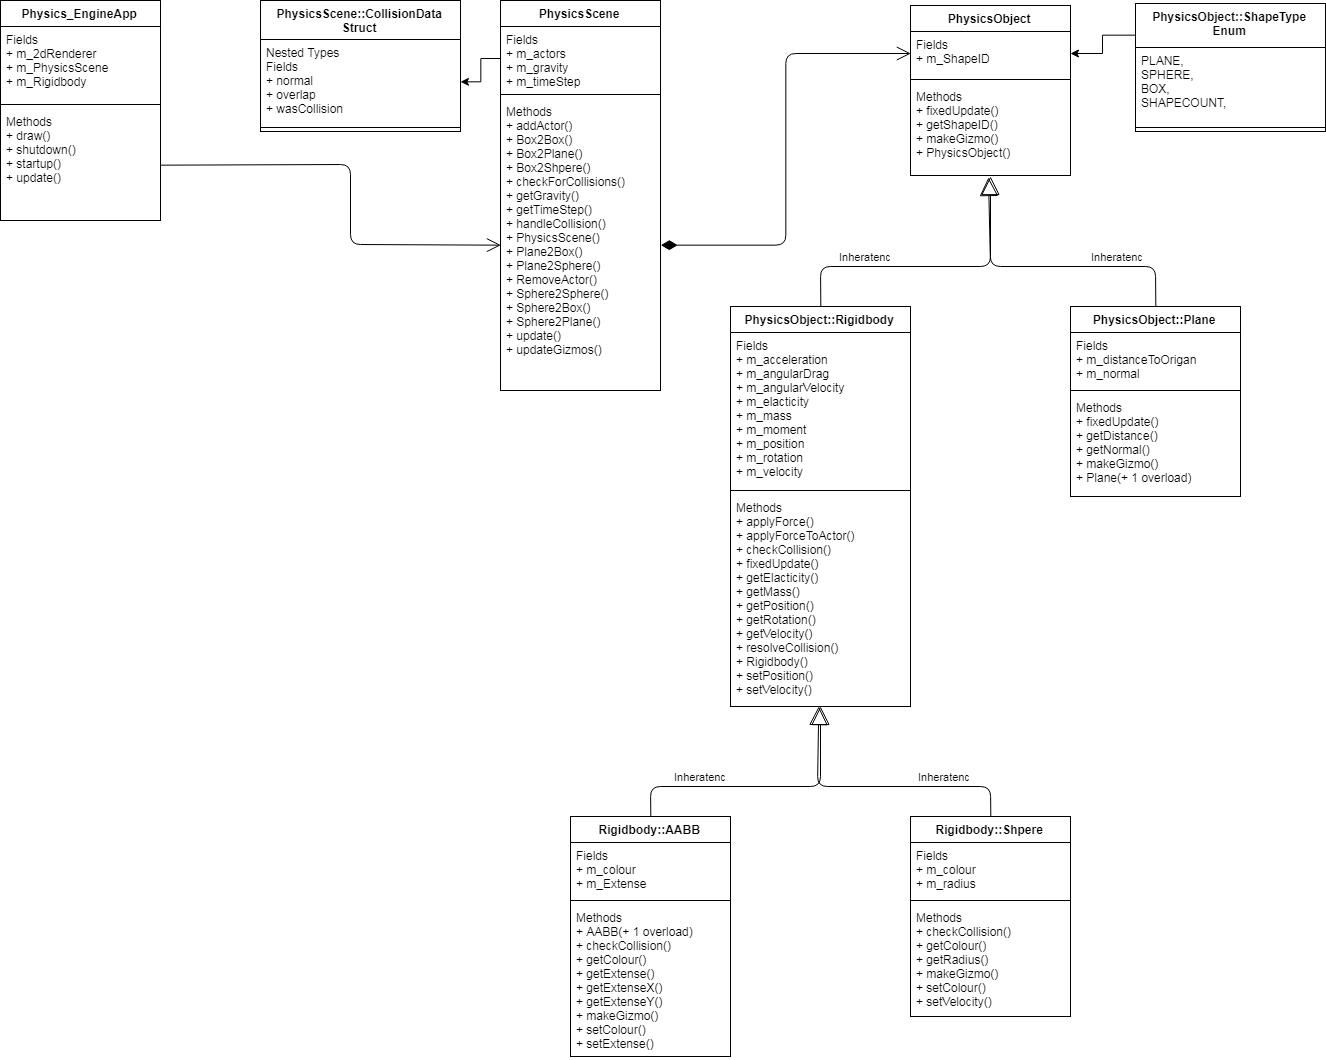

The diagram above was exported from draw.io. Its source (the exported page's mxGraphModel, read from the mxfile embedded in the PNG):
<mxGraphModel dx="2268" dy="1248" grid="1" gridSize="10" guides="1" tooltips="1" connect="1" arrows="1" fold="1" page="1" pageScale="1" pageWidth="850" pageHeight="1100" background="#ffffff" math="0" shadow="0">
  <root>
    <mxCell id="0" />
    <mxCell id="1" parent="0" />
    <mxCell id="2" value="PhysicsScene" style="swimlane;fontStyle=1;align=center;verticalAlign=top;childLayout=stackLayout;horizontal=1;startSize=26;horizontalStack=0;resizeParent=1;resizeParentMax=0;resizeLast=0;collapsible=1;marginBottom=0;swimlaneFillColor=#ffffff;" vertex="1" parent="1">
      <mxGeometry x="450" y="4" width="160" height="390" as="geometry">
        <mxRectangle x="520" y="110" width="90" height="26" as="alternateBounds" />
      </mxGeometry>
    </mxCell>
    <mxCell id="3" value="Fields&#10;+ m_actors&#10;+ m_gravity&#10;+ m_timeStep&#10;" style="text;strokeColor=none;fillColor=none;align=left;verticalAlign=top;spacingLeft=4;spacingRight=4;overflow=hidden;rotatable=0;points=[[0,0.5],[1,0.5]];portConstraint=eastwest;" vertex="1" parent="2">
      <mxGeometry y="26" width="160" height="64" as="geometry" />
    </mxCell>
    <mxCell id="4" value="" style="line;strokeWidth=1;fillColor=none;align=left;verticalAlign=middle;spacingTop=-1;spacingLeft=3;spacingRight=3;rotatable=0;labelPosition=right;points=[];portConstraint=eastwest;" vertex="1" parent="2">
      <mxGeometry y="90" width="160" height="8" as="geometry" />
    </mxCell>
    <mxCell id="5" value="Methods&#10;+ addActor()&#10;+ Box2Box()&#10;+ Box2Plane()&#10;+ Box2Shpere()&#10;+ checkForCollisions()&#10;+ getGravity()&#10;+ getTimeStep()&#10;+ handleCollision()&#10;+ PhysicsScene()&#10;+ Plane2Box()&#10;+ Plane2Sphere()&#10;+ RemoveActor()&#10;+ Sphere2Sphere()&#10;+ Sphere2Box()&#10;+ Sphere2Plane()&#10;+ update()&#10;+ updateGizmos()&#10;&#10;" style="text;strokeColor=none;fillColor=none;align=left;verticalAlign=top;spacingLeft=4;spacingRight=4;overflow=hidden;rotatable=0;points=[[0,0.5],[1,0.5]];portConstraint=eastwest;" vertex="1" parent="2">
      <mxGeometry y="98" width="160" height="292" as="geometry" />
    </mxCell>
    <mxCell id="6" value="PhysicsScene::CollisionData&#10;Struct&#10;" style="swimlane;fontStyle=1;align=center;verticalAlign=top;childLayout=stackLayout;horizontal=1;startSize=39;horizontalStack=0;resizeParent=1;resizeParentMax=0;resizeLast=0;collapsible=1;marginBottom=0;swimlaneFillColor=#ffffff;" vertex="1" parent="1">
      <mxGeometry x="210" y="4" width="200" height="131" as="geometry">
        <mxRectangle x="690" y="410" width="140" height="26" as="alternateBounds" />
      </mxGeometry>
    </mxCell>
    <mxCell id="7" value="Nested Types&#10;Fields&#10;+ normal&#10;+ overlap&#10;+ wasCollision&#10;" style="text;strokeColor=none;fillColor=none;align=left;verticalAlign=top;spacingLeft=4;spacingRight=4;overflow=hidden;rotatable=0;points=[[0,0.5],[1,0.5]];portConstraint=eastwest;" vertex="1" parent="6">
      <mxGeometry y="39" width="200" height="84" as="geometry" />
    </mxCell>
    <mxCell id="8" value="" style="line;strokeWidth=1;fillColor=none;align=left;verticalAlign=middle;spacingTop=-1;spacingLeft=3;spacingRight=3;rotatable=0;labelPosition=right;points=[];portConstraint=eastwest;" vertex="1" parent="6">
      <mxGeometry y="123" width="200" height="8" as="geometry" />
    </mxCell>
    <mxCell id="12" style="edgeStyle=orthogonalEdgeStyle;rounded=0;html=1;exitX=0;exitY=0.5;jettySize=auto;orthogonalLoop=1;" edge="1" parent="1" source="3" target="7">
      <mxGeometry relative="1" as="geometry" />
    </mxCell>
    <mxCell id="13" value="PhysicsObject" style="swimlane;fontStyle=1;align=center;verticalAlign=top;childLayout=stackLayout;horizontal=1;startSize=26;horizontalStack=0;resizeParent=1;resizeParentMax=0;resizeLast=0;collapsible=1;marginBottom=0;swimlaneFillColor=#ffffff;" vertex="1" parent="1">
      <mxGeometry x="860" y="9" width="160" height="170" as="geometry" />
    </mxCell>
    <mxCell id="14" value="Fields&#10;+ m_ShapeID&#10;" style="text;strokeColor=none;fillColor=none;align=left;verticalAlign=top;spacingLeft=4;spacingRight=4;overflow=hidden;rotatable=0;points=[[0,0.5],[1,0.5]];portConstraint=eastwest;" vertex="1" parent="13">
      <mxGeometry y="26" width="160" height="44" as="geometry" />
    </mxCell>
    <mxCell id="15" value="" style="line;strokeWidth=1;fillColor=none;align=left;verticalAlign=middle;spacingTop=-1;spacingLeft=3;spacingRight=3;rotatable=0;labelPosition=right;points=[];portConstraint=eastwest;" vertex="1" parent="13">
      <mxGeometry y="70" width="160" height="8" as="geometry" />
    </mxCell>
    <mxCell id="16" value="Methods&#10;+ fixedUpdate()&#10;+ getShapeID()&#10;+ makeGizmo()&#10;+ PhysicsObject()&#10;&#10;" style="text;strokeColor=none;fillColor=none;align=left;verticalAlign=top;spacingLeft=4;spacingRight=4;overflow=hidden;rotatable=0;points=[[0,0.5],[1,0.5]];portConstraint=eastwest;" vertex="1" parent="13">
      <mxGeometry y="78" width="160" height="92" as="geometry" />
    </mxCell>
    <mxCell id="21" style="edgeStyle=orthogonalEdgeStyle;rounded=0;html=1;exitX=0;exitY=0.25;jettySize=auto;orthogonalLoop=1;" edge="1" parent="1" source="17" target="14">
      <mxGeometry relative="1" as="geometry" />
    </mxCell>
    <mxCell id="17" value="PhysicsObject::ShapeType&#10;Enum&#10;" style="swimlane;fontStyle=1;align=center;verticalAlign=top;childLayout=stackLayout;horizontal=1;startSize=44;horizontalStack=0;resizeParent=1;resizeParentMax=0;resizeLast=0;collapsible=1;marginBottom=0;swimlaneFillColor=#ffffff;" vertex="1" parent="1">
      <mxGeometry x="1085" y="7" width="190" height="128" as="geometry" />
    </mxCell>
    <mxCell id="18" value="PLANE,&#10;SPHERE,&#10;BOX,&#10;SHAPECOUNT,&#10;" style="text;strokeColor=none;fillColor=none;align=left;verticalAlign=top;spacingLeft=4;spacingRight=4;overflow=hidden;rotatable=0;points=[[0,0.5],[1,0.5]];portConstraint=eastwest;" vertex="1" parent="17">
      <mxGeometry y="44" width="190" height="76" as="geometry" />
    </mxCell>
    <mxCell id="19" value="" style="line;strokeWidth=1;fillColor=none;align=left;verticalAlign=middle;spacingTop=-1;spacingLeft=3;spacingRight=3;rotatable=0;labelPosition=right;points=[];portConstraint=eastwest;" vertex="1" parent="17">
      <mxGeometry y="120" width="190" height="8" as="geometry" />
    </mxCell>
    <mxCell id="22" value="PhysicsObject::Rigidbody" style="swimlane;fontStyle=1;align=center;verticalAlign=top;childLayout=stackLayout;horizontal=1;startSize=26;horizontalStack=0;resizeParent=1;resizeParentMax=0;resizeLast=0;collapsible=1;marginBottom=0;swimlaneFillColor=#ffffff;" vertex="1" parent="1">
      <mxGeometry x="680" y="310" width="180" height="400" as="geometry" />
    </mxCell>
    <mxCell id="23" value="Fields&#10;+ m_acceleration&#10;+ m_angularDrag&#10;+ m_angularVelocity&#10;+ m_elacticity&#10;+ m_mass&#10;+ m_moment&#10;+ m_position&#10;+ m_rotation&#10;+ m_velocity" style="text;strokeColor=none;fillColor=none;align=left;verticalAlign=top;spacingLeft=4;spacingRight=4;overflow=hidden;rotatable=0;points=[[0,0.5],[1,0.5]];portConstraint=eastwest;" vertex="1" parent="22">
      <mxGeometry y="26" width="180" height="154" as="geometry" />
    </mxCell>
    <mxCell id="24" value="" style="line;strokeWidth=1;fillColor=none;align=left;verticalAlign=middle;spacingTop=-1;spacingLeft=3;spacingRight=3;rotatable=0;labelPosition=right;points=[];portConstraint=eastwest;" vertex="1" parent="22">
      <mxGeometry y="180" width="180" height="8" as="geometry" />
    </mxCell>
    <mxCell id="25" value="Methods&#10;+ applyForce()&#10;+ applyForceToActor()&#10;+ checkCollision()&#10;+ fixedUpdate()&#10;+ getElacticity()&#10;+ getMass()&#10;+ getPosition()&#10;+ getRotation()&#10;+ getVelocity()&#10;+ resolveCollision()&#10;+ Rigidbody()&#10;+ setPosition()&#10;+ setVelocity()" style="text;strokeColor=none;fillColor=none;align=left;verticalAlign=top;spacingLeft=4;spacingRight=4;overflow=hidden;rotatable=0;points=[[0,0.5],[1,0.5]];portConstraint=eastwest;" vertex="1" parent="22">
      <mxGeometry y="188" width="180" height="212" as="geometry" />
    </mxCell>
    <mxCell id="28" value="PhysicsObject::Plane" style="swimlane;fontStyle=1;align=center;verticalAlign=top;childLayout=stackLayout;horizontal=1;startSize=26;horizontalStack=0;resizeParent=1;resizeParentMax=0;resizeLast=0;collapsible=1;marginBottom=0;swimlaneFillColor=#ffffff;" vertex="1" parent="1">
      <mxGeometry x="1020" y="310" width="170" height="190" as="geometry" />
    </mxCell>
    <mxCell id="29" value="Fields&#10;+ m_distanceToOrigan&#10;+ m_normal&#10;" style="text;strokeColor=none;fillColor=none;align=left;verticalAlign=top;spacingLeft=4;spacingRight=4;overflow=hidden;rotatable=0;points=[[0,0.5],[1,0.5]];portConstraint=eastwest;" vertex="1" parent="28">
      <mxGeometry y="26" width="170" height="54" as="geometry" />
    </mxCell>
    <mxCell id="30" value="" style="line;strokeWidth=1;fillColor=none;align=left;verticalAlign=middle;spacingTop=-1;spacingLeft=3;spacingRight=3;rotatable=0;labelPosition=right;points=[];portConstraint=eastwest;" vertex="1" parent="28">
      <mxGeometry y="80" width="170" height="8" as="geometry" />
    </mxCell>
    <mxCell id="31" value="Methods&#10;+ fixedUpdate()&#10;+ getDistance()&#10;+ getNormal()&#10;+ makeGizmo()&#10;+ Plane(+ 1 overload)&#10;&#10;" style="text;strokeColor=none;fillColor=none;align=left;verticalAlign=top;spacingLeft=4;spacingRight=4;overflow=hidden;rotatable=0;points=[[0,0.5],[1,0.5]];portConstraint=eastwest;" vertex="1" parent="28">
      <mxGeometry y="88" width="170" height="102" as="geometry" />
    </mxCell>
    <mxCell id="32" value="Inheratenc" style="endArrow=block;endSize=16;endFill=0;html=1;exitX=0.5;exitY=0;" edge="1" parent="1" source="22">
      <mxGeometry x="-0.4286" y="10" width="160" relative="1" as="geometry">
        <mxPoint x="800" y="280" as="sourcePoint" />
        <mxPoint x="940" y="180" as="targetPoint" />
        <Array as="points">
          <mxPoint x="770" y="270" />
          <mxPoint x="940" y="270" />
        </Array>
        <mxPoint as="offset" />
      </mxGeometry>
    </mxCell>
    <mxCell id="33" value="Inheratenc" style="endArrow=block;endSize=16;endFill=0;html=1;exitX=0.5;exitY=0;" edge="1" parent="1" source="28">
      <mxGeometry x="-0.7091" y="36" width="160" relative="1" as="geometry">
        <mxPoint x="750" y="247.5" as="sourcePoint" />
        <mxPoint x="938" y="181" as="targetPoint" />
        <Array as="points">
          <mxPoint x="1105" y="270" />
          <mxPoint x="940" y="270" />
        </Array>
        <mxPoint x="-35" y="-46" as="offset" />
      </mxGeometry>
    </mxCell>
    <mxCell id="34" value="Rigidbody::AABB" style="swimlane;fontStyle=1;align=center;verticalAlign=top;childLayout=stackLayout;horizontal=1;startSize=26;horizontalStack=0;resizeParent=1;resizeParentMax=0;resizeLast=0;collapsible=1;marginBottom=0;swimlaneFillColor=#ffffff;" vertex="1" parent="1">
      <mxGeometry x="520" y="820" width="160" height="240" as="geometry" />
    </mxCell>
    <mxCell id="35" value="Fields&#10;+ m_colour&#10;+ m_Extense&#10;" style="text;strokeColor=none;fillColor=none;align=left;verticalAlign=top;spacingLeft=4;spacingRight=4;overflow=hidden;rotatable=0;points=[[0,0.5],[1,0.5]];portConstraint=eastwest;" vertex="1" parent="34">
      <mxGeometry y="26" width="160" height="54" as="geometry" />
    </mxCell>
    <mxCell id="36" value="" style="line;strokeWidth=1;fillColor=none;align=left;verticalAlign=middle;spacingTop=-1;spacingLeft=3;spacingRight=3;rotatable=0;labelPosition=right;points=[];portConstraint=eastwest;" vertex="1" parent="34">
      <mxGeometry y="80" width="160" height="8" as="geometry" />
    </mxCell>
    <mxCell id="37" value="Methods&#10;+ AABB(+ 1 overload)&#10;+ checkCollision()&#10;+ getColour()&#10;+ getExtense()&#10;+ getExtenseX()&#10;+ getExtenseY()&#10;+ makeGizmo()&#10;+ setColour()&#10;+ setExtense()" style="text;strokeColor=none;fillColor=none;align=left;verticalAlign=top;spacingLeft=4;spacingRight=4;overflow=hidden;rotatable=0;points=[[0,0.5],[1,0.5]];portConstraint=eastwest;" vertex="1" parent="34">
      <mxGeometry y="88" width="160" height="152" as="geometry" />
    </mxCell>
    <mxCell id="38" value="Rigidbody::Shpere" style="swimlane;fontStyle=1;align=center;verticalAlign=top;childLayout=stackLayout;horizontal=1;startSize=26;horizontalStack=0;resizeParent=1;resizeParentMax=0;resizeLast=0;collapsible=1;marginBottom=0;swimlaneFillColor=#ffffff;" vertex="1" parent="1">
      <mxGeometry x="860" y="820" width="160" height="200" as="geometry" />
    </mxCell>
    <mxCell id="39" value="Fields&#10;+ m_colour&#10;+ m_radius" style="text;strokeColor=none;fillColor=none;align=left;verticalAlign=top;spacingLeft=4;spacingRight=4;overflow=hidden;rotatable=0;points=[[0,0.5],[1,0.5]];portConstraint=eastwest;" vertex="1" parent="38">
      <mxGeometry y="26" width="160" height="54" as="geometry" />
    </mxCell>
    <mxCell id="40" value="" style="line;strokeWidth=1;fillColor=none;align=left;verticalAlign=middle;spacingTop=-1;spacingLeft=3;spacingRight=3;rotatable=0;labelPosition=right;points=[];portConstraint=eastwest;" vertex="1" parent="38">
      <mxGeometry y="80" width="160" height="8" as="geometry" />
    </mxCell>
    <mxCell id="41" value="Methods&#10;+ checkCollision()&#10;+ getColour()&#10;+ getRadius()&#10;+ makeGizmo()&#10;+ setColour()&#10;+ setVelocity()&#10;" style="text;strokeColor=none;fillColor=none;align=left;verticalAlign=top;spacingLeft=4;spacingRight=4;overflow=hidden;rotatable=0;points=[[0,0.5],[1,0.5]];portConstraint=eastwest;" vertex="1" parent="38">
      <mxGeometry y="88" width="160" height="112" as="geometry" />
    </mxCell>
    <mxCell id="42" value="Inheratenc" style="endArrow=block;endSize=16;endFill=0;html=1;exitX=0.5;exitY=0;" edge="1" parent="1" source="38" target="25">
      <mxGeometry x="-0.7091" y="36" width="160" relative="1" as="geometry">
        <mxPoint x="940" y="760" as="sourcePoint" />
        <mxPoint x="790" y="760" as="targetPoint" />
        <Array as="points">
          <mxPoint x="940" y="790" />
          <mxPoint x="767" y="790" />
        </Array>
        <mxPoint x="-35" y="-46" as="offset" />
      </mxGeometry>
    </mxCell>
    <mxCell id="43" value="Inheratenc" style="endArrow=block;endSize=16;endFill=0;html=1;exitX=0.5;exitY=0;" edge="1" parent="1" source="34" target="25">
      <mxGeometry x="-0.4286" y="10" width="160" relative="1" as="geometry">
        <mxPoint x="580" y="873" as="sourcePoint" />
        <mxPoint x="770" y="740" as="targetPoint" />
        <Array as="points">
          <mxPoint x="600" y="790" />
          <mxPoint x="770" y="790" />
        </Array>
        <mxPoint as="offset" />
      </mxGeometry>
    </mxCell>
    <mxCell id="44" value="Physics_EngineApp" style="swimlane;fontStyle=1;align=center;verticalAlign=top;childLayout=stackLayout;horizontal=1;startSize=26;horizontalStack=0;resizeParent=1;resizeParentMax=0;resizeLast=0;collapsible=1;marginBottom=0;swimlaneFillColor=#ffffff;" vertex="1" parent="1">
      <mxGeometry x="-50" y="4" width="160" height="220" as="geometry" />
    </mxCell>
    <mxCell id="45" value="Fields&#10;+ m_2dRenderer&#10;+ m_PhysicsScene&#10;+ m_Rigidbody" style="text;strokeColor=none;fillColor=none;align=left;verticalAlign=top;spacingLeft=4;spacingRight=4;overflow=hidden;rotatable=0;points=[[0,0.5],[1,0.5]];portConstraint=eastwest;" vertex="1" parent="44">
      <mxGeometry y="26" width="160" height="74" as="geometry" />
    </mxCell>
    <mxCell id="46" value="" style="line;strokeWidth=1;fillColor=none;align=left;verticalAlign=middle;spacingTop=-1;spacingLeft=3;spacingRight=3;rotatable=0;labelPosition=right;points=[];portConstraint=eastwest;" vertex="1" parent="44">
      <mxGeometry y="100" width="160" height="8" as="geometry" />
    </mxCell>
    <mxCell id="47" value="Methods&#10;+ draw()&#10;+ shutdown()&#10;+ startup()&#10;+ update()&#10;" style="text;strokeColor=none;fillColor=none;align=left;verticalAlign=top;spacingLeft=4;spacingRight=4;overflow=hidden;rotatable=0;points=[[0,0.5],[1,0.5]];portConstraint=eastwest;" vertex="1" parent="44">
      <mxGeometry y="108" width="160" height="112" as="geometry" />
    </mxCell>
    <mxCell id="49" value="" style="endArrow=open;html=1;endSize=12;startArrow=diamondThin;startSize=14;startFill=1;edgeStyle=orthogonalEdgeStyle;align=left;verticalAlign=bottom;exitX=1;exitY=0.5;entryX=0;entryY=0.5;" edge="1" parent="1" source="5" target="14">
      <mxGeometry x="-0.75" y="50" relative="1" as="geometry">
        <mxPoint x="640" y="80" as="sourcePoint" />
        <mxPoint x="800" y="80" as="targetPoint" />
        <mxPoint as="offset" />
      </mxGeometry>
    </mxCell>
    <mxCell id="50" value="" style="endArrow=open;endFill=1;endSize=12;html=1;exitX=1;exitY=0.5;entryX=0;entryY=0.5;" edge="1" parent="1" source="47" target="5">
      <mxGeometry width="160" relative="1" as="geometry">
        <mxPoint x="160" y="170" as="sourcePoint" />
        <mxPoint x="320" y="170" as="targetPoint" />
        <Array as="points">
          <mxPoint x="300" y="168" />
          <mxPoint x="300" y="248" />
        </Array>
      </mxGeometry>
    </mxCell>
  </root>
</mxGraphModel>